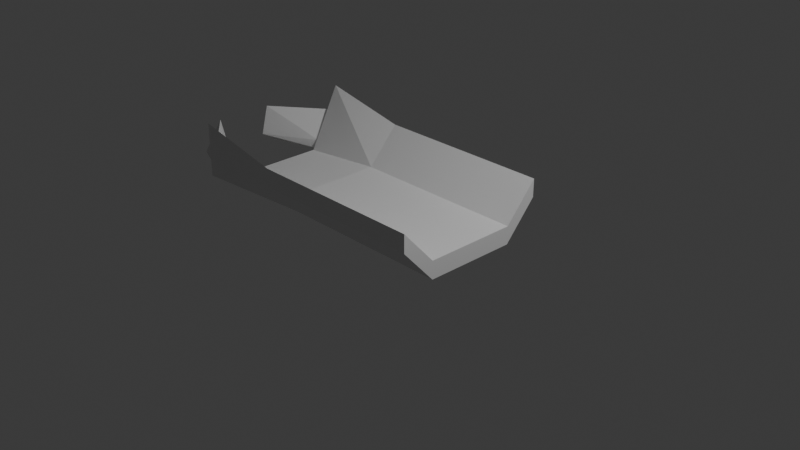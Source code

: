 # Source: SpaceshipBodyNew.blend  (saved by Blender 5.0.118; exported with 4.5.12 LTS)
import bpy
from mathutils import Matrix  # noqa: F401  (used for matrix-valued properties, if any)

bpy.ops.wm.read_factory_settings(use_empty=True)
scene = bpy.context.scene
scene.name = 'Scene'

# ---- collections
col_collection = bpy.data.collections.new('Collection'); scene.collection.children.link(col_collection)

# ---- materials (node trees are filled in below, after node groups)
mat_material = bpy.data.materials.new('Material')
mat_material.alpha_threshold = 0.0
mat_material.use_backface_culling_lightprobe_volume = False
mat_material.roughness = 0.5
mat_material.line_color = (0.0, 0.0, 0.0, 1.0)

# ---- material node trees
mat_material.use_nodes = True; mat_material.node_tree.nodes.clear()
_N = mat_material.node_tree.nodes; _L = mat_material.node_tree.links
n0 = _N.new('ShaderNodeOutputMaterial'); n0.name = 'Material Output'; n0.location = (200, 100)
n1 = _N.new('ShaderNodeBsdfPrincipled'); n1.name = 'Principled BSDF'; n1.location = (-200, 100)
_L.new(n1.outputs[0], n0.inputs[0])
n0.is_active_output = True

# ---- world
world_world = bpy.data.worlds.new('World'); scene.world = world_world
world_world.use_nodes = True; world_world.node_tree.nodes.clear()
_N = world_world.node_tree.nodes; _L = world_world.node_tree.links
n0 = _N.new('ShaderNodeOutputWorld'); n0.name = 'World Output'; n0.location = (200, 100)
n1 = _N.new('ShaderNodeBackground'); n1.name = 'Background'; n1.location = (-200, 100)
n1.inputs[0].default_value = (0.05088, 0.05088, 0.05088, 1.0)
_L.new(n1.outputs[0], n0.inputs[0])
n0.is_active_output = True
world_world.color = (0.05088, 0.05088, 0.05088)
world_world.sun_shadow_jitter_overblur = 0.0

# ---- cameras
cam_camera = bpy.data.cameras.new('Camera')
cam_camera.clip_end = 100.0
cam_camera.ortho_scale = 7.314

# ---- lights
light_light = bpy.data.lights.new('Light', 'POINT')
light_light.energy = 1000.0
light_light.shadow_soft_size = 0.1

# ---- meshes
me_cube = bpy.data.meshes.new('Cube')
me_cube.from_pydata([(1.0, 1.0, 1.0), (1.0, 1.0, -1.0), (1.0, -1.0, 1.0), (1.0, -1.0, -1.0), (-1.0, 1.0, 1.0), (-1.0, 1.0, -1.0), (-1.0, -1.0, 1.0), (-1.0, -1.0, -1.0), (-1.0, -1.7, 3.0), (-1.0, -1.7, 5.0), (1.0, -1.7, 5.0), (1.0, -1.7, 3.0), (1.0, 1.7, 3.0), (-1.0, 1.7, 3.0), (1.0, 1.7, 5.0), (-1.0, 1.7, 5.0), (-2.0, 1.157, -0.07338), (-2.0, -1.157, -0.07338), (0.0, 1.0, -1.0), (-2.0, -1.157, 0.9908), (-2.0, 1.157, 0.9908), (0.0, -1.0, -1.0), (-2.0, -1.543, 1.027), (-2.0, -1.543, 4.291), (-2.0, 1.543, 4.291), (-2.0, 1.543, 1.027), (-2.0, -1.0, -1.0), (-2.0, -1.0, 1.788e-07), (-2.0, -1.7, 1.0), (-2.0, -1.7, 7.0), (-2.0, 1.0, 1.788e-07), (-2.0, 1.0, -1.0), (-2.0, 1.7, 7.0), (-2.0, 1.7, 1.0), (-2.6, 0.475, 0.9908), (-2.6, 0.7916, -0.07338), (-2.6, 0.6329, 4.291), (-2.6, 1.055, 1.027), (-2.6, -0.7916, -0.07338), (-2.6, -0.475, 0.9908), (-2.6, -1.055, 1.027), (-2.6, -0.6329, 4.291)], [], [(0, 4, 6, 2), (7, 3, 11, 8), (9, 6, 27, 29), (1, 3, 21, 18), (1, 0, 2, 3), (4, 0, 14, 15), (11, 10, 9, 8), (2, 6, 9, 10), (3, 2, 10, 11), (7, 8, 28, 26), (13, 15, 14, 12), (0, 1, 12, 14), (13, 5, 31, 33), (1, 5, 13, 12), (26, 27, 30, 31), (31, 18, 21, 26), (17, 22, 40, 38), (25, 16, 35, 37), (5, 1, 18, 31), (4, 15, 32, 30), (3, 7, 26, 21), (15, 13, 33, 32), (8, 9, 29, 28), (6, 4, 30, 27), (17, 19, 27, 26), (23, 22, 28, 29), (22, 17, 26, 28), (19, 23, 29, 27), (20, 16, 31, 30), (25, 24, 32, 33), (24, 20, 30, 32), (16, 25, 33, 31), (35, 34, 36, 37), (24, 25, 37, 36), (20, 24, 36, 34), (16, 20, 34, 35), (39, 38, 40, 41), (19, 17, 38, 39), (23, 19, 39, 41), (22, 23, 41, 40)])
_uv = me_cube.uv_layers.new(name='UVMap')
_uv.uv.foreach_set('vector', [0.625, 0.5, 0.875, 0.5, 0.875, 0.75, 0.625, 0.75, 0.125, 0.75, 0.375, 0.75, 0.375, 0.75, 0.125, 0.75, 0.875, 0.75, 0.875, 0.75, 0.875, 0.75, 0.875, 0.75, 0.375, 0.5, 0.375, 0.75, 0.375, 0.75, 0.375, 0.5, 0.375, 0.5, 0.625, 0.5, 0.625, 0.75, 0.375, 0.75, 0.875, 0.5, 0.625, 0.5, 0.625, 0.5, 0.875, 0.5, 0.375, 0.75, 0.625, 0.75, 0.625, 1.0, 0.375, 1.0, 0.625, 0.75, 0.875, 0.75, 0.875, 0.75, 0.625, 0.75, 0.375, 0.75, 0.625, 0.75, 0.625, 0.75, 0.375, 0.75, 0.125, 0.75, 0.125, 0.75, 0.125, 0.75, 0.125, 0.75, 0.375, 0.25, 0.625, 0.25, 0.625, 0.5, 0.375, 0.5, 0.625, 0.5, 0.375, 0.5, 0.375, 0.5, 0.625, 0.5, 0.125, 0.5, 0.125, 0.5, 0.125, 0.5, 0.125, 0.5, 0.375, 0.5, 0.125, 0.5, 0.125, 0.5, 0.375, 0.5, 0.375, 0.0, 0.625, 0.0, 0.625, 0.25, 0.375, 0.25, 0.125, 0.5, 0.375, 0.5, 0.375, 0.75, 0.125, 0.75, 0.4337, 0.0, 0.4246, 0.0, 0.4246, 0.0, 0.4337, 0.0, 0.4246, 0.25, 0.4337, 0.25, 0.4337, 0.25, 0.4246, 0.25, 0.125, 0.5, 0.375, 0.5, 0.25, 0.5, 0.125, 0.5, 0.875, 0.5, 0.875, 0.5, 0.875, 0.5, 0.875, 0.5, 0.375, 0.75, 0.125, 0.75, 0.125, 0.75, 0.375, 0.75, 0.625, 0.25, 0.375, 0.25, 0.375, 0.25, 0.625, 0.25, 0.375, 1.0, 0.625, 1.0, 0.625, 1.0, 0.375, 1.0, 0.875, 0.75, 0.875, 0.5, 0.875, 0.5, 0.875, 0.75, 0.4337, 0.0, 0.5586, 0.0, 0.625, 0.0, 0.375, 0.0, 0.5682, 0.0, 0.4246, 0.0, 0.375, 0.0, 0.625, 0.0, 0.4246, 0.0, 0.4337, 0.0, 0.375, 0.0, 0.375, 0.0, 0.5586, 0.0, 0.5682, 0.0, 0.625, 0.0, 0.625, 0.0, 0.5586, 0.25, 0.4337, 0.25, 0.375, 0.25, 0.625, 0.25, 0.4246, 0.25, 0.5682, 0.25, 0.625, 0.25, 0.375, 0.25, 0.5682, 0.25, 0.5586, 0.25, 0.625, 0.25, 0.625, 0.25, 0.4337, 0.25, 0.4246, 0.25, 0.375, 0.25, 0.375, 0.25, 0.4337, 0.25, 0.5586, 0.25, 0.5682, 0.25, 0.4246, 0.25, 0.5682, 0.25, 0.4246, 0.25, 0.4246, 0.25, 0.5682, 0.25, 0.5586, 0.25, 0.5682, 0.25, 0.5682, 0.25, 0.5586, 0.25, 0.4337, 0.25, 0.5586, 0.25, 0.5586, 0.25, 0.4337, 0.25, 0.5586, 0.0, 0.4337, 0.0, 0.4246, 0.0, 0.5682, 0.0, 0.5586, 0.0, 0.4337, 0.0, 0.4337, 0.0, 0.5586, 0.0, 0.5682, 0.0, 0.5586, 0.0, 0.5586, 0.0, 0.5682, 0.0, 0.4246, 0.0, 0.5682, 0.0, 0.5682, 0.0, 0.4246, 0.0])
me_cube.materials.append(mat_material)
me_cube.use_mirror_vertex_groups = False
me_cube.update()

# ---- objects
ob_cube = bpy.data.objects.new('Cube', me_cube)
ob_light = bpy.data.objects.new('Light', light_light)
ob_camera = bpy.data.objects.new('Camera', cam_camera)

# ---- transforms, parenting, visibility, modifiers, constraints
ob_cube.location = (0.0, 0.0, 0.0)
ob_cube.scale = (1.0, 0.5174, 0.1)
ob_cube.lock_rotations_4d = False
ob_cube.empty_display_type = 'ARROWS'
ob_cube.lineart.crease_threshold = 0.0
ob_light.location = (4.076, 1.005, 5.904)
ob_light.rotation_euler = (0.6503, 0.05522, 1.866)
ob_light.lock_rotations_4d = False
ob_light.empty_display_type = 'ARROWS'
ob_light.color = (0.0, 0.0, 0.0, 0.0)
ob_light.lineart.crease_threshold = 0.0
ob_camera.location = (7.359, -6.926, 4.958)
ob_camera.rotation_euler = (1.109, 0.0, 0.8149)
ob_camera.lock_rotations_4d = False
ob_camera.empty_display_type = 'ARROWS'
ob_camera.color = (0.0, 0.0, 0.0, 0.0)
ob_camera.display_type = 'WIRE'
ob_camera.lineart.crease_threshold = 0.0

# ---- collection membership
col_collection.objects.link(ob_cube)
col_collection.objects.link(ob_light)
col_collection.objects.link(ob_camera)

# ---- scene / render settings (as saved in the file)
scene.camera = ob_camera
scene.frame_start = 1; scene.frame_end = 250; scene.frame_set(1)
scene.render.engine = 'BLENDER_EEVEE_NEXT'
scene.render.bake_bias = 0.0
scene.render.bake_samples = 0
scene.cycles.sampling_pattern = 'TABULATED_SOBOL'
scene.eevee.use_volume_custom_range = False
bpy.context.view_layer.update()
